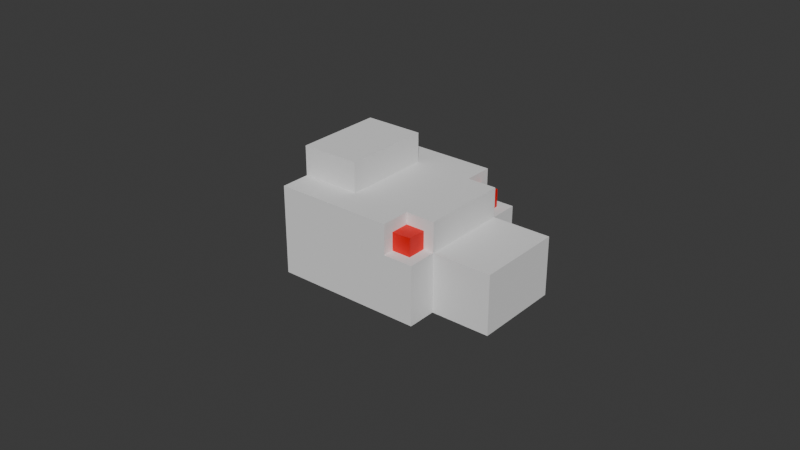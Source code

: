 # Source: snake_pieces.blend  (saved by Blender 4.0.36; exported with 4.5.12 LTS)
import bpy
from mathutils import Matrix  # noqa: F401  (used for matrix-valued properties, if any)

bpy.ops.wm.read_factory_settings(use_empty=True)
scene = bpy.context.scene
scene.name = 'Scene'

# ---- collections
col_head = bpy.data.collections.new('head'); scene.collection.children.link(col_head)
col_tail = bpy.data.collections.new('tail'); scene.collection.children.link(col_tail)
col_body = bpy.data.collections.new('body'); scene.collection.children.link(col_body)

# ---- materials (node trees are filled in below, after node groups)
mat_material_001 = bpy.data.materials.new('Material.001')
mat_material_001.use_transparent_shadow = False

# ---- material node trees
mat_material_001.use_nodes = True; mat_material_001.node_tree.nodes.clear()
_N = mat_material_001.node_tree.nodes; _L = mat_material_001.node_tree.links
n0 = _N.new('ShaderNodeBsdfPrincipled'); n0.name = 'Principled BSDF'; n0.location = (10, 300)
n0.inputs[0].default_value = (0.8002, 0.00111, 0.0, 1.0)
n0.inputs[3].default_value = 1.45
n1 = _N.new('ShaderNodeOutputMaterial'); n1.name = 'Material Output'; n1.location = (300, 300)
_L.new(n0.outputs[0], n1.inputs[0])
n1.is_active_output = True

# ---- world
world_world = bpy.data.worlds.new('World'); scene.world = world_world
world_world.use_nodes = True; world_world.node_tree.nodes.clear()
_N = world_world.node_tree.nodes; _L = world_world.node_tree.links
n0 = _N.new('ShaderNodeOutputWorld'); n0.name = 'World Output'; n0.location = (300, 300)
n1 = _N.new('ShaderNodeBackground'); n1.name = 'Background'; n1.location = (10, 300)
n1.inputs[0].default_value = (0.05088, 0.05088, 0.05088, 1.0)
_L.new(n1.outputs[0], n0.inputs[0])
n0.is_active_output = True
world_world.color = (0.05088, 0.05088, 0.05088)
world_world.use_sun_shadow = False
world_world.sun_shadow_jitter_overblur = 0.0

# ---- meshes
me_cube_005 = bpy.data.meshes.new('Cube.005')
me_cube_005.from_pydata([(-5.0, 3.0, -1.0), (-5.0, 3.0, 1.0), (5.0, 3.0, 3.0), (-5.0, -1.0, -1.0), (-1.0, 3.0, -1.0), (-1.0, 5.0, 1.0), (-1.0, 5.0, -1.0), (1.0, 5.0, -1.0), (1.0, 5.0, 1.0), (-1.0, -3.0, -1.0), (-5.0, 1.0, -1.0), (5.0, 1.0, 3.0), (-1.0, -5.0, -1.0), (-1.0, -5.0, 1.0), (1.0, -5.0, 1.0), (1.0, -5.0, -1.0), (-1.0, 1.0, -3.0), (-1.0, -1.0, -3.0), (1.0, 1.0, -3.0), (1.0, -1.0, -3.0), (1.0, 3.0, -3.0), (-1.0, 3.0, -3.0), (1.0, 5.0, -3.0), (-1.0, 5.0, -3.0), (-1.0, -3.0, -3.0), (1.0, -3.0, -3.0), (-1.0, -5.0, -3.0), (1.0, -5.0, -3.0), (1.0, 1.0, 3.0), (1.0, -1.0, 3.0), (1.0, 3.0, 3.0), (1.0, 5.0, 3.0), (1.0, -3.0, 3.0), (1.0, -5.0, 3.0), (3.0, 1.0, 3.0), (3.0, 3.0, 3.0), (3.0, -1.0, -3.0), (3.0, 5.0, 1.0), (3.0, 5.0, -1.0), (3.0, -3.0, -3.0), (3.0, -5.0, 1.0), (3.0, -5.0, -1.0), (3.0, 1.0, -3.0), (3.0, 3.0, -3.0), (3.0, 5.0, -3.0), (3.0, -5.0, -3.0), (3.0, -1.0, 3.0), (3.0, 5.0, 3.0), (3.0, -3.0, 3.0), (3.0, -5.0, 3.0), (5.0, 5.0, 1.0), (5.0, 5.0, -1.0), (5.0, -3.0, -3.0), (5.0, -5.0, 1.0), (5.0, -5.0, -1.0), (5.0, 3.0, -3.0), (5.0, 5.0, -3.0), (5.0, -5.0, -3.0), (5.0, -1.0, 3.0), (5.0, 5.0, 3.0), (5.0, -3.0, 3.0), (5.0, -5.0, 3.0), (5.0, -3.0, -5.0), (3.0, -3.0, -5.0), (3.0, -1.0, -5.0), (5.0, -1.0, -5.0), (3.0, 1.0, -5.0), (3.0, 3.0, -5.0), (5.0, 1.0, -5.0), (5.0, 3.0, -5.0), (-3.0, 1.0, -1.0), (-3.0, -1.0, -1.0), (-7.0, -1.0, 1.0), (-7.0, -1.0, -1.0), (-3.0, -1.0, -3.0), (-3.0, 1.0, -3.0), (-3.0, 3.0, 1.0), (-3.0, 3.0, -1.0), (-3.0, 5.0, 1.0), (-3.0, 5.0, -1.0), (-3.0, -3.0, -1.0), (-3.0, -3.0, 1.0), (-3.0, -5.0, -1.0), (-3.0, -5.0, 1.0), (-3.0, 3.0, -3.0), (-3.0, -3.0, -3.0), (-5.0, -3.0, -1.0), (-5.0, -3.0, 1.0), (-7.0, 1.0, -1.0), (-7.0, 1.0, 1.0), (-7.0, 3.0, 1.0), (-7.0, 3.0, -1.0), (-7.0, -3.0, -1.0), (-7.0, -3.0, 1.0), (7.0, 3.0, 1.0), (7.0, 3.0, 3.0), (7.0, -1.0, 1.0), (7.0, -1.0, -1.0), (7.0, 1.0, 1.0), (7.0, 1.0, -1.0), (7.0, 1.0, 3.0), (7.0, 3.0, -3.0), (7.0, 3.0, -5.0), (7.0, -1.0, -3.0), (7.0, 3.0, -1.0), (7.0, 5.0, 1.0), (7.0, 5.0, -1.0), (7.0, -3.0, 1.0), (7.0, -3.0, -1.0), (7.0, -3.0, -3.0), (7.0, -5.0, 1.0), (7.0, -5.0, -1.0), (7.0, 1.0, -3.0), (7.0, 5.0, -3.0), (7.0, -5.0, -3.0), (7.0, -1.0, 3.0), (7.0, 5.0, 3.0), (7.0, -3.0, 3.0), (7.0, -5.0, 3.0), (7.0, -1.0, -5.0), (7.0, 1.0, -5.0), (7.0, -3.0, -5.0), (-5.0, 3.0, 1.0), (-1.0, 5.0, 1.0), (1.0, 5.0, 1.0), (-1.0, -5.0, 1.0), (1.0, -5.0, 1.0), (-1.0, -1.0, 3.0), (-1.0, 1.0, 3.0), (1.0, 1.0, 3.0), (1.0, -1.0, 3.0), (-1.0, 3.0, 3.0), (1.0, 3.0, 3.0), (-1.0, 5.0, 3.0), (1.0, 5.0, 3.0), (1.0, -3.0, 3.0), (-1.0, -3.0, 3.0), (1.0, -5.0, 3.0), (-1.0, -5.0, 3.0), (-7.0, -1.0, 1.0), (-3.0, 3.0, 1.0), (-3.0, 5.0, 3.0), (-3.0, 5.0, 1.0), (-3.0, -3.0, 1.0), (-3.0, 3.0, 3.0), (-3.0, -5.0, 1.0), (-3.0, -1.0, 3.0), (-3.0, 1.0, 3.0), (-3.0, -3.0, 3.0), (-3.0, -5.0, 3.0), (-5.0, -3.0, 1.0), (-5.0, 3.0, 3.0), (-5.0, -1.0, 3.0), (-5.0, 1.0, 3.0), (-5.0, -3.0, 3.0), (-7.0, 1.0, 1.0), (-7.0, 3.0, 1.0), (-7.0, -3.0, 1.0), (-7.0, 3.0, 3.0), (-7.0, -1.0, 3.0), (-7.0, 1.0, 3.0), (-7.0, -3.0, 3.0), (-5.0, 1.0, 1.0), (-5.0, -1.0, 1.0), (-3.0, 1.0, 1.0), (-3.0, -1.0, 1.0), (-1.0, 3.0, 1.0), (-1.0, 1.0, 1.0), (-1.0, -1.0, 1.0), (-1.0, -3.0, 1.0), (1.0, 3.0, 1.0), (1.0, 1.0, 1.0), (1.0, -1.0, 1.0), (1.0, -3.0, 1.0), (-5.0, 1.0, 1.0), (-5.0, -1.0, 1.0), (-3.0, 1.0, 1.0), (-3.0, -1.0, 1.0), (-1.0, 3.0, 1.0), (-1.0, 1.0, 1.0), (-1.0, -1.0, 1.0), (-1.0, -3.0, 1.0), (1.0, 3.0, 1.0), (1.0, 1.0, 1.0), (1.0, -1.0, 1.0), (1.0, -3.0, 1.0), (-6.088, -2.681, 1.0), (-6.088, -1.45, 2.84), (-6.088, 2.721, 1.0), (-6.788, -0.8348, 1.0), (-6.788, 0.8751, 1.0), (-5.389, -0.8348, 1.0), (-5.389, 0.8751, 1.0), (-6.088, 1.49, 2.84), (-0.9086, -2.926, -0.835), (-0.9086, -2.926, -2.21), (-0.9086, -4.301, -0.835), (-0.9086, -4.301, -2.21), (-2.284, -2.926, -0.835), (-2.284, -2.926, -2.21), (-2.284, -4.301, -0.835), (-2.284, -4.301, -2.21), (-2.284, 2.903, -2.21), (-2.284, 2.903, -0.835), (-2.284, 4.278, -2.21), (-2.284, 4.278, -0.835), (-0.9086, 2.903, -2.21), (-0.9086, 2.903, -0.835), (-0.9086, 4.278, -2.21), (-0.9086, 4.278, -0.835)], [], [(17, 24, 85, 74), (20, 22, 44, 43), (8, 31, 47, 37), (14, 15, 41, 40), (15, 12, 26, 27), (27, 25, 39, 45), (30, 28, 34, 35), (29, 32, 48, 46), (6, 4, 77, 79), (6, 5, 8, 7), (33, 14, 40, 49), (15, 27, 45, 41), (9, 12, 82, 80), (18, 20, 43, 42), (15, 14, 13, 12), (24, 9, 80, 85), (28, 29, 46, 34), (25, 19, 36, 39), (16, 18, 19, 17), (18, 16, 21, 20), (20, 21, 23, 22), (17, 19, 25, 24), (24, 25, 27, 26), (6, 7, 22, 23), (16, 17, 74, 75), (22, 7, 38, 44), (4, 6, 23, 21), (31, 30, 35, 47), (12, 9, 24, 26), (19, 18, 42, 36), (4, 21, 84, 77), (12, 13, 83, 82), (32, 33, 49, 48), (52, 39, 63, 62), (44, 38, 51, 56), (48, 49, 61, 60), (38, 37, 50, 51), (46, 48, 60, 58), (40, 41, 54, 53), (45, 39, 52, 57), (47, 35, 2, 59), (56, 51, 106, 113), (35, 34, 11, 2), (37, 47, 59, 50), (43, 44, 56, 55), (34, 46, 58, 11), (43, 55, 69, 67), (41, 45, 57, 54), (7, 8, 37, 38), (52, 62, 121, 109), (60, 61, 118, 117), (51, 50, 105, 106), (62, 65, 119, 121), (58, 60, 117, 115), (53, 54, 111, 110), (57, 52, 109, 114), (68, 69, 102, 120), (59, 2, 95, 116), (65, 68, 120, 119), (2, 11, 100, 95), (69, 55, 101, 102), (50, 59, 116, 105), (55, 56, 113, 101), (11, 58, 115, 100), (49, 40, 53, 61), (64, 66, 68, 65), (63, 64, 65, 62), (66, 67, 69, 68), (54, 57, 114, 111), (36, 42, 66, 64), (39, 36, 64, 63), (42, 43, 67, 66), (61, 53, 110, 118), (70, 71, 3, 10), (77, 76, 78, 79), (81, 80, 82, 83), (80, 81, 87, 86), (71, 70, 75, 74), (70, 77, 84, 75), (80, 71, 74, 85), (76, 77, 0, 1), (71, 80, 86, 3), (5, 6, 79, 78), (21, 16, 75, 84), (10, 3, 73, 88), (1, 0, 91, 90), (86, 87, 93, 92), (77, 70, 10, 0), (73, 72, 89, 88), (88, 89, 90, 91), (72, 73, 92, 93), (0, 10, 88, 91), (3, 86, 92, 73), (103, 109, 121, 119), (98, 99, 104, 94), (99, 98, 96, 97), (96, 98, 100, 115), (110, 107, 117, 118), (94, 104, 106, 105), (106, 104, 101, 113), (99, 97, 103, 112), (98, 94, 95, 100), (97, 96, 107, 108), (108, 107, 110, 111), (97, 108, 109, 103), (108, 111, 114, 109), (104, 99, 112, 101), (94, 105, 116, 95), (107, 96, 115, 117), (101, 112, 120, 102), (112, 103, 119, 120), (131, 133, 141, 144), (125, 138, 149, 145), (127, 128, 147, 146), (138, 136, 148, 149), (128, 131, 144, 147), (130, 127, 136, 135), (129, 128, 127, 130), (128, 129, 132, 131), (131, 132, 134, 133), (135, 136, 138, 137), (125, 126, 137, 138), (124, 123, 133, 134), (133, 123, 142, 141), (143, 148, 154, 150), (143, 145, 149, 148), (142, 140, 144, 141), (147, 144, 151, 153), (136, 127, 146, 148), (151, 122, 156, 158), (152, 153, 160, 159), (150, 154, 161, 157), (144, 140, 122, 151), (148, 146, 152, 154), (146, 147, 153, 152), (139, 157, 161, 159), (156, 155, 160, 158), (155, 139, 159, 160), (153, 151, 158, 160), (154, 152, 159, 161), (124, 170, 166, 123), (167, 166, 170, 171), (168, 167, 171, 172), (169, 168, 172, 173), (126, 125, 169, 173), (123, 166, 140, 142), (164, 140, 166, 167), (165, 164, 167, 168), (143, 165, 168, 169), (125, 145, 143, 169), (150, 163, 165, 143), (163, 162, 164, 165), (140, 164, 162, 122), (122, 162, 155, 156), (139, 155, 162, 163), (150, 157, 139, 163), (132, 170, 124, 134), (129, 171, 170, 132), (130, 172, 171, 129), (135, 173, 172, 130), (137, 126, 173, 135), (30, 31, 8, 182), (28, 30, 182, 183), (29, 28, 183, 184), (32, 29, 184, 185), (33, 32, 185, 14), (13, 14, 185, 181), (181, 185, 184, 180), (180, 184, 183, 179), (179, 183, 182, 178), (8, 5, 178, 182), (5, 78, 76, 178), (176, 179, 178, 76), (177, 180, 179, 176), (81, 181, 180, 177), (13, 181, 81, 83), (87, 81, 177, 175), (175, 177, 176, 174), (76, 1, 174, 176), (1, 90, 89, 174), (72, 175, 174, 89), (87, 175, 72, 93), (186, 191, 189), (189, 187, 186), (188, 193, 190), (191, 187, 189), (188, 190, 192), (190, 193, 192), (186, 187, 191), (192, 193, 188), (207, 203, 205, 209), (201, 197, 195, 199), (205, 204, 208, 209), (194, 195, 197, 196), (203, 202, 204, 205), (196, 197, 201, 200), (207, 206, 202, 203), (200, 201, 199, 198), (209, 208, 206, 207), (198, 199, 195, 194), (196, 200, 198, 194), (202, 206, 208, 204)])
me_cube_005.polygons.foreach_set('material_index', [1, 1, 1, 1, 1, 1, 1, 1, 1, 1, 1, 1, 1, 1, 1, 1, 1, 1, 1, 1, 1, 1, 1, 1, 1, 1, 1, 1, 1, 1, 1, 1, 1, 1, 1, 1, 1, 1, 1, 1, 1, 1, 1, 1, 1, 1, 1, 1, 1, 1, 1, 1, 1, 1, 1, 1, 1, 1, 1, 1, 1, 1, 1, 1, 1, 1, 1, 1, 1, 1, 1, 1, 1, 1, 1, 1, 1, 1, 1, 1, 1, 1, 1, 1, 1, 1, 1, 1, 1, 1, 1, 1, 1, 1, 1, 1, 1, 1, 1, 1, 1, 1, 1, 1, 1, 1, 1, 1, 1, 1, 1, 1, 1, 1, 1, 1, 1, 1, 1, 1, 1, 1, 1, 1, 1, 1, 1, 1, 1, 1, 1, 1, 1, 1, 1, 1, 1, 1, 1, 1, 1, 1, 1, 1, 1, 1, 1, 1, 1, 1, 1, 1, 1, 1, 1, 1, 1, 1, 1, 1, 1, 1, 1, 1, 1, 1, 1, 1, 1, 1, 1, 1, 1, 1, 1, 1, 1, 1, 1, 1, 1, 1, 0, 0, 0, 0, 0, 0, 0, 0, 0, 0, 0, 0, 0, 0, 0, 0, 0, 0, 0, 0])
_uv = me_cube_005.uv_layers.new(name='UVMap')
_uv.uv.foreach_set('vector', [0.125, 0.75, 0.125, 0.75, 0.125, 0.75, 0.125, 0.75, 0.375, 0.5, 0.375, 0.5, 0.375, 0.5, 0.375, 0.5, 0.625, 0.5, 0.625, 0.5, 0.625, 0.5, 0.625, 0.5, 0.625, 0.75, 0.375, 0.75, 0.375, 0.75, 0.625, 0.75, 0.375, 0.75, 0.375, 1.0, 0.375, 1.0, 0.375, 0.75, 0.375, 0.75, 0.375, 0.75, 0.375, 0.75, 0.375, 0.75, 0.625, 0.5, 0.625, 0.5, 0.625, 0.5, 0.625, 0.5, 0.625, 0.75, 0.625, 0.75, 0.625, 0.75, 0.625, 0.75, 0.375, 0.25, 0.375, 0.25, 0.375, 0.25, 0.375, 0.25, 0.375, 0.25, 0.625, 0.25, 0.625, 0.5, 0.375, 0.5, 0.625, 0.75, 0.625, 0.75, 0.625, 0.75, 0.625, 0.75, 0.375, 0.75, 0.375, 0.75, 0.375, 0.75, 0.375, 0.75, 0.375, 0.0, 0.375, 0.0, 0.375, 0.0, 0.375, 0.0, 0.375, 0.5, 0.375, 0.5, 0.375, 0.5, 0.375, 0.5, 0.375, 0.75, 0.625, 0.75, 0.625, 1.0, 0.375, 1.0, 0.375, 0.0, 0.375, 0.0, 0.375, 0.0, 0.375, 0.0, 0.625, 0.5, 0.625, 0.75, 0.625, 0.75, 0.625, 0.5, 0.375, 0.75, 0.375, 0.75, 0.375, 0.75, 0.375, 0.75, 0.125, 0.5, 0.375, 0.5, 0.375, 0.75, 0.125, 0.75, 0.375, 0.5, 0.125, 0.5, 0.125, 0.5, 0.375, 0.5, 0.375, 0.5, 0.125, 0.5, 0.125, 0.5, 0.375, 0.5, 0.125, 0.75, 0.375, 0.75, 0.375, 0.75, 0.125, 0.75, 0.125, 0.75, 0.375, 0.75, 0.375, 0.75, 0.125, 0.75, 0.375, 0.25, 0.375, 0.5, 0.375, 0.5, 0.375, 0.25, 0.125, 0.5, 0.125, 0.75, 0.125, 0.75, 0.125, 0.5, 0.375, 0.5, 0.375, 0.5, 0.375, 0.5, 0.375, 0.5, 0.375, 0.25, 0.375, 0.25, 0.375, 0.25, 0.375, 0.25, 0.625, 0.5, 0.625, 0.5, 0.625, 0.5, 0.625, 0.5, 0.375, 0.0, 0.375, 0.0, 0.375, 0.0, 0.375, 0.0, 0.375, 0.75, 0.375, 0.5, 0.375, 0.5, 0.375, 0.75, 0.375, 0.25, 0.375, 0.25, 0.375, 0.25, 0.375, 0.25, 0.375, 1.0, 0.625, 1.0, 0.625, 1.0, 0.375, 1.0, 0.625, 0.75, 0.625, 0.75, 0.625, 0.75, 0.625, 0.75, 0.375, 0.75, 0.375, 0.75, 0.375, 0.75, 0.375, 0.75, 0.375, 0.5, 0.375, 0.5, 0.375, 0.5, 0.375, 0.5, 0.625, 0.75, 0.625, 0.75, 0.625, 0.75, 0.625, 0.75, 0.375, 0.5, 0.625, 0.5, 0.625, 0.5, 0.375, 0.5, 0.625, 0.75, 0.625, 0.75, 0.625, 0.75, 0.625, 0.75, 0.625, 0.75, 0.375, 0.75, 0.375, 0.75, 0.625, 0.75, 0.375, 0.75, 0.375, 0.75, 0.375, 0.75, 0.375, 0.75, 0.625, 0.5, 0.625, 0.5, 0.625, 0.5, 0.625, 0.5, 0.375, 0.5, 0.375, 0.5, 0.375, 0.5, 0.375, 0.5, 0.625, 0.5, 0.625, 0.5, 0.625, 0.5, 0.625, 0.5, 0.625, 0.5, 0.625, 0.5, 0.625, 0.5, 0.625, 0.5, 0.375, 0.5, 0.375, 0.5, 0.375, 0.5, 0.375, 0.5, 0.625, 0.5, 0.625, 0.75, 0.625, 0.75, 0.625, 0.5, 0.375, 0.5, 0.375, 0.5, 0.375, 0.5, 0.375, 0.5, 0.375, 0.75, 0.375, 0.75, 0.375, 0.75, 0.375, 0.75, 0.375, 0.5, 0.625, 0.5, 0.625, 0.5, 0.375, 0.5, 0.375, 0.75, 0.375, 0.75, 0.375, 0.75, 0.375, 0.75, 0.625, 0.75, 0.625, 0.75, 0.625, 0.75, 0.625, 0.75, 0.375, 0.5, 0.625, 0.5, 0.625, 0.5, 0.375, 0.5, 0.375, 0.75, 0.375, 0.75, 0.375, 0.75, 0.375, 0.75, 0.625, 0.75, 0.625, 0.75, 0.625, 0.75, 0.625, 0.75, 0.625, 0.75, 0.375, 0.75, 0.375, 0.75, 0.625, 0.75, 0.375, 0.75, 0.375, 0.75, 0.375, 0.75, 0.375, 0.75, 0.375, 0.5, 0.375, 0.5, 0.375, 0.5, 0.375, 0.5, 0.625, 0.5, 0.625, 0.5, 0.625, 0.5, 0.625, 0.5, 0.375, 0.75, 0.375, 0.5, 0.375, 0.5, 0.375, 0.75, 0.625, 0.5, 0.625, 0.5, 0.625, 0.5, 0.625, 0.5, 0.375, 0.5, 0.375, 0.5, 0.375, 0.5, 0.375, 0.5, 0.625, 0.5, 0.625, 0.5, 0.625, 0.5, 0.625, 0.5, 0.375, 0.5, 0.375, 0.5, 0.375, 0.5, 0.375, 0.5, 0.625, 0.5, 0.625, 0.75, 0.625, 0.75, 0.625, 0.5, 0.625, 0.75, 0.625, 0.75, 0.625, 0.75, 0.625, 0.75, 0.375, 0.75, 0.375, 0.5, 0.375, 0.5, 0.375, 0.75, 0.375, 0.75, 0.375, 0.75, 0.375, 0.75, 0.375, 0.75, 0.375, 0.5, 0.375, 0.5, 0.375, 0.5, 0.375, 0.5, 0.375, 0.75, 0.375, 0.75, 0.375, 0.75, 0.375, 0.75, 0.375, 0.75, 0.375, 0.5, 0.375, 0.5, 0.375, 0.75, 0.375, 0.75, 0.375, 0.75, 0.375, 0.75, 0.375, 0.75, 0.375, 0.5, 0.375, 0.5, 0.375, 0.5, 0.375, 0.5, 0.625, 0.75, 0.625, 0.75, 0.625, 0.75, 0.625, 0.75, 0.375, 0.25, 0.375, 0.0, 0.375, 0.0, 0.375, 0.25, 0.375, 0.25, 0.625, 0.25, 0.625, 0.25, 0.375, 0.25, 0.625, 0.0, 0.375, 0.0, 0.375, 0.0, 0.625, 0.0, 0.375, 0.0, 0.625, 0.0, 0.625, 0.0, 0.375, 0.0, 0.375, 0.0, 0.375, 0.25, 0.375, 0.25, 0.375, 0.0, 0.375, 0.25, 0.375, 0.25, 0.375, 0.25, 0.375, 0.25, 0.375, 0.0, 0.375, 0.0, 0.375, 0.0, 0.375, 0.0, 0.625, 0.25, 0.375, 0.25, 0.375, 0.25, 0.625, 0.25, 0.375, 0.0, 0.375, 0.0, 0.375, 0.0, 0.375, 0.0, 0.625, 0.25, 0.375, 0.25, 0.375, 0.25, 0.625, 0.25, 0.125, 0.5, 0.125, 0.5, 0.125, 0.5, 0.125, 0.5, 0.375, 0.25, 0.375, 0.0, 0.375, 0.0, 0.375, 0.25, 0.625, 0.25, 0.375, 0.25, 0.375, 0.25, 0.625, 0.25, 0.375, 0.0, 0.625, 0.0, 0.625, 0.0, 0.375, 0.0, 0.375, 0.25, 0.375, 0.25, 0.375, 0.25, 0.375, 0.25, 0.375, 0.0, 0.625, 0.0, 0.625, 0.25, 0.375, 0.25, 0.375, 0.25, 0.625, 0.25, 0.625, 0.25, 0.375, 0.25, 0.625, 0.0, 0.375, 0.0, 0.375, 0.0, 0.625, 0.0, 0.375, 0.25, 0.375, 0.25, 0.375, 0.25, 0.375, 0.25, 0.375, 0.0, 0.375, 0.0, 0.375, 0.0, 0.375, 0.0, 0.375, 0.75, 0.375, 0.75, 0.375, 0.75, 0.375, 0.75, 0.625, 0.5, 0.375, 0.5, 0.375, 0.5, 0.625, 0.5, 0.375, 0.5, 0.625, 0.5, 0.625, 0.75, 0.375, 0.75, 0.625, 0.75, 0.625, 0.5, 0.625, 0.5, 0.625, 0.75, 0.625, 0.75, 0.625, 0.75, 0.625, 0.75, 0.625, 0.75, 0.625, 0.5, 0.375, 0.5, 0.375, 0.5, 0.625, 0.5, 0.375, 0.5, 0.375, 0.5, 0.375, 0.5, 0.375, 0.5, 0.375, 0.5, 0.375, 0.75, 0.375, 0.75, 0.375, 0.5, 0.625, 0.5, 0.625, 0.5, 0.625, 0.5, 0.625, 0.5, 0.375, 0.75, 0.625, 0.75, 0.625, 0.75, 0.375, 0.75, 0.375, 0.75, 0.625, 0.75, 0.625, 0.75, 0.375, 0.75, 0.375, 0.75, 0.375, 0.75, 0.375, 0.75, 0.375, 0.75, 0.375, 0.75, 0.375, 0.75, 0.375, 0.75, 0.375, 0.75, 0.375, 0.5, 0.375, 0.5, 0.375, 0.5, 0.375, 0.5, 0.625, 0.5, 0.625, 0.5, 0.625, 0.5, 0.625, 0.5, 0.625, 0.75, 0.625, 0.75, 0.625, 0.75, 0.625, 0.75, 0.375, 0.5, 0.375, 0.5, 0.375, 0.5, 0.375, 0.5, 0.375, 0.5, 0.375, 0.75, 0.375, 0.75, 0.375, 0.5, 0.875, 0.5, 0.875, 0.5, 0.875, 0.5, 0.875, 0.5, 0.625, 1.0, 0.625, 1.0, 0.625, 1.0, 0.625, 1.0, 0.875, 0.75, 0.875, 0.5, 0.875, 0.5, 0.875, 0.75, 0.875, 0.75, 0.875, 0.75, 0.875, 0.75, 0.875, 0.75, 0.875, 0.5, 0.875, 0.5, 0.875, 0.5, 0.875, 0.5, 0.625, 0.75, 0.875, 0.75, 0.875, 0.75, 0.625, 0.75, 0.625, 0.5, 0.875, 0.5, 0.875, 0.75, 0.625, 0.75, 0.875, 0.5, 0.625, 0.5, 0.625, 0.5, 0.875, 0.5, 0.875, 0.5, 0.625, 0.5, 0.625, 0.5, 0.875, 0.5, 0.625, 0.75, 0.875, 0.75, 0.875, 0.75, 0.625, 0.75, 0.625, 1.0, 0.625, 0.75, 0.625, 0.75, 0.625, 1.0, 0.625, 0.5, 0.625, 0.25, 0.625, 0.25, 0.625, 0.5, 0.625, 0.25, 0.625, 0.25, 0.625, 0.25, 0.625, 0.25, 0.625, 0.0, 0.625, 0.0, 0.625, 0.0, 0.625, 0.0, 0.625, 0.0, 0.625, 0.0, 0.625, 0.0, 0.625, 0.0, 0.625, 0.25, 0.625, 0.25, 0.625, 0.25, 0.625, 0.25, 0.875, 0.5, 0.875, 0.5, 0.875, 0.5, 0.875, 0.5, 0.875, 0.75, 0.875, 0.75, 0.875, 0.75, 0.875, 0.75, 0.625, 0.25, 0.625, 0.25, 0.625, 0.25, 0.625, 0.25, 0.875, 0.75, 0.875, 0.5, 0.875, 0.5, 0.875, 0.75, 0.625, 0.0, 0.625, 0.0, 0.625, 0.0, 0.625, 0.0, 0.625, 0.25, 0.625, 0.25, 0.625, 0.25, 0.625, 0.25, 0.875, 0.75, 0.875, 0.75, 0.875, 0.75, 0.875, 0.75, 0.875, 0.75, 0.875, 0.5, 0.875, 0.5, 0.875, 0.75, 0.625, 0.0, 0.625, 0.0, 0.625, 0.0, 0.625, 0.0, 0.625, 0.25, 0.625, 0.25, 0.625, 0.25, 0.625, 0.25, 0.625, 0.25, 0.625, 0.0, 0.625, 0.0, 0.625, 0.25, 0.875, 0.5, 0.875, 0.5, 0.875, 0.5, 0.875, 0.5, 0.875, 0.75, 0.875, 0.75, 0.875, 0.75, 0.875, 0.75, 0.625, 0.5, 0.0, 0.0, 0.0, 0.0, 0.625, 0.25, 0.0, 0.0, 0.0, 0.0, 0.0, 0.0, 0.0, 0.0, 0.0, 0.0, 0.0, 0.0, 0.0, 0.0, 0.0, 0.0, 0.0, 0.0, 0.0, 0.0, 0.0, 0.0, 0.0, 0.0, 0.625, 0.75, 0.625, 1.0, 0.0, 0.0, 0.0, 0.0, 0.625, 0.25, 0.0, 0.0, 0.625, 0.25, 0.625, 0.25, 0.0, 0.0, 0.625, 0.25, 0.0, 0.0, 0.0, 0.0, 0.0, 0.0, 0.0, 0.0, 0.0, 0.0, 0.0, 0.0, 0.0, 0.0, 0.0, 0.0, 0.0, 0.0, 0.0, 0.0, 0.625, 1.0, 0.625, 0.0, 0.0, 0.0, 0.0, 0.0, 0.625, 0.0, 0.0, 0.0, 0.0, 0.0, 0.0, 0.0, 0.0, 0.0, 0.0, 0.0, 0.0, 0.0, 0.0, 0.0, 0.625, 0.25, 0.0, 0.0, 0.0, 0.0, 0.625, 0.25, 0.625, 0.25, 0.0, 0.0, 0.625, 0.25, 0.625, 0.25, 0.625, 0.0, 0.625, 0.25, 0.0, 0.0, 0.0, 0.0, 0.625, 0.0, 0.625, 0.0, 0.625, 0.0, 0.0, 0.0, 0.625, 0.5, 0.0, 0.0, 0.625, 0.5, 0.625, 0.5, 0.625, 0.5, 0.0, 0.0, 0.0, 0.0, 0.625, 0.5, 0.625, 0.75, 0.0, 0.0, 0.0, 0.0, 0.625, 0.5, 0.625, 0.75, 0.0, 0.0, 0.0, 0.0, 0.625, 0.75, 0.625, 0.75, 0.625, 0.75, 0.0, 0.0, 0.625, 0.75, 0.625, 0.5, 0.625, 0.5, 0.625, 0.5, 0.0, 0.0, 0.625, 0.5, 0.625, 0.5, 0.0, 0.0, 0.0, 0.0, 0.625, 0.75, 0.625, 0.5, 0.0, 0.0, 0.0, 0.0, 0.625, 0.75, 0.625, 0.75, 0.0, 0.0, 0.0, 0.0, 0.625, 0.75, 0.625, 0.75, 0.0, 0.0, 0.625, 0.75, 0.625, 1.0, 0.625, 0.75, 0.0, 0.0, 0.0, 0.0, 0.0, 0.0, 0.0, 0.0, 0.0, 0.0, 0.0, 0.0, 0.0, 0.0, 0.0, 0.0, 0.0, 0.0, 0.0, 0.0, 0.0, 0.0, 0.0, 0.0, 0.0, 0.0, 0.0, 0.0, 0.625, 0.5, 0.625, 0.25, 0.0, 0.0, 0.0, 0.0, 0.625, 0.25, 0.625, 0.25, 0.625, 0.25, 0.0, 0.0, 0.0, 0.0, 0.0, 0.0, 0.0, 0.0, 0.625, 0.25, 0.0, 0.0, 0.0, 0.0, 0.0, 0.0, 0.0, 0.0, 0.0, 0.0, 0.0, 0.0, 0.0, 0.0, 0.0, 0.0, 0.625, 1.0, 0.0, 0.0, 0.0, 0.0, 0.625, 0.0, 0.625, 0.0, 0.0, 0.0, 0.0, 0.0, 0.0, 0.0, 0.0, 0.0, 0.0, 0.0, 0.0, 0.0, 0.0, 0.0, 0.625, 0.25, 0.625, 0.25, 0.0, 0.0, 0.0, 0.0, 0.625, 0.25, 0.625, 0.25, 0.625, 0.25, 0.0, 0.0, 0.625, 0.0, 0.0, 0.0, 0.0, 0.0, 0.625, 0.25, 0.625, 0.0, 0.0, 0.0, 0.625, 0.0, 0.625, 0.0, 0.25, 0.49, 0.4578, 0.13, 0.04215, 0.13, 0.5422, 0.13, 0.75, 0.25, 0.75, 0.49, 0.75, 0.49, 0.75, 0.25, 0.9578, 0.13, 0.9578, 0.13, 0.75, 0.25, 0.5422, 0.13, 0.25, 0.49, 0.4578, 0.13, 0.04215, 0.13, 0.9578, 0.13, 0.75, 0.25, 0.5422, 0.13, 0.75, 0.49, 0.75, 0.25, 0.9578, 0.13, 0.5422, 0.13, 0.75, 0.25, 0.75, 0.49, 0.375, 0.0, 0.625, 0.0, 0.625, 0.25, 0.375, 0.25, 0.625, 0.5, 0.875, 0.5, 0.875, 0.75, 0.625, 0.75, 0.375, 0.25, 0.625, 0.25, 0.625, 0.5, 0.375, 0.5, 0.125, 0.5, 0.375, 0.5, 0.375, 0.75, 0.125, 0.75, 0.375, 0.5, 0.625, 0.5, 0.625, 0.75, 0.375, 0.75, 0.375, 0.75, 0.625, 0.75, 0.625, 1.0, 0.375, 1.0, 0.375, 0.75, 0.625, 0.75, 0.625, 1.0, 0.375, 1.0, 0.375, 0.5, 0.625, 0.5, 0.625, 0.75, 0.375, 0.75, 0.125, 0.5, 0.375, 0.5, 0.375, 0.75, 0.125, 0.75, 0.375, 0.25, 0.625, 0.25, 0.625, 0.5, 0.375, 0.5, 0.375, 0.0, 0.625, 0.0, 0.625, 0.25, 0.375, 0.25, 0.625, 0.5, 0.875, 0.5, 0.875, 0.75, 0.625, 0.75])
me_cube_005.materials.append(mat_material_001)
me_cube_005.materials.append(None)
me_cube_005.update()
me_cube_003 = bpy.data.meshes.new('Cube.003')
me_cube_003.from_pydata([(-5.0, 1.0, 1.0), (-5.0, -1.0, 1.0), (-5.0, -1.0, -1.0), (-5.0, 1.0, -1.0), (1.0, -1.0, -1.0), (1.0, -1.0, 1.0), (1.0, 1.0, -1.0), (1.0, 1.0, 1.0), (-1.0, 3.0, 1.0), (-1.0, 3.0, -1.0), (1.0, 3.0, -1.0), (1.0, 3.0, 1.0), (-1.0, -3.0, -1.0), (-1.0, -3.0, 1.0), (1.0, -3.0, 1.0), (1.0, -3.0, -1.0), (-1.0, 1.0, -3.0), (-1.0, -1.0, -3.0), (1.0, 1.0, -3.0), (1.0, -1.0, -3.0), (1.0, 3.0, -3.0), (-1.0, 3.0, -3.0), (-1.0, -3.0, -3.0), (1.0, -3.0, -3.0), (-1.0, -1.0, 3.0), (-1.0, 1.0, 3.0), (1.0, 1.0, 3.0), (1.0, -1.0, 3.0), (-1.0, 3.0, 3.0), (1.0, 3.0, 3.0), (1.0, -3.0, 3.0), (-1.0, -3.0, 3.0), (-3.0, 1.0, -1.0), (-3.0, -1.0, -1.0), (-3.0, -1.0, 1.0), (-3.0, 1.0, 1.0), (-3.0, 3.0, 1.0), (-3.0, 3.0, -1.0), (-3.0, -3.0, -1.0), (-3.0, -3.0, 1.0), (-3.0, 1.0, -3.0), (-3.0, -1.0, -3.0), (-3.0, 3.0, -3.0), (-3.0, -3.0, -3.0), (-3.0, -1.0, 3.0), (-3.0, 1.0, 3.0), (-3.0, 3.0, 3.0), (-3.0, -3.0, 3.0), (-7.0, 1.0, -1.0), (-7.0, -1.0, -1.0), (-7.0, -1.0, 1.0), (-7.0, 1.0, 1.0), (-3.0, 3.0, 1.0), (-3.0, 3.0, -1.0), (-5.0, 3.0, 1.0), (-5.0, 3.0, -1.0), (-3.0, 1.0, -3.0), (-3.0, -1.0, -3.0), (-5.0, 1.0, -3.0), (-5.0, -1.0, -3.0), (-3.0, -3.0, -1.0), (-3.0, -3.0, 1.0), (-5.0, -3.0, -1.0), (-5.0, -3.0, 1.0), (-3.0, -1.0, 3.0), (-3.0, 1.0, 3.0), (-5.0, -1.0, 3.0), (-5.0, 1.0, 3.0), (-1.0, 1.0, -5.0), (-1.0, -1.0, -5.0), (1.0, 1.0, -5.0), (1.0, -1.0, -5.0), (-1.0, 5.0, 1.0), (-1.0, 5.0, -1.0), (1.0, 5.0, -1.0), (1.0, 5.0, 1.0), (-1.0, -1.0, 5.0), (-1.0, 1.0, 5.0), (1.0, 1.0, 5.0), (1.0, -1.0, 5.0), (-1.0, -5.0, -1.0), (-1.0, -5.0, 1.0), (1.0, -5.0, 1.0), (1.0, -5.0, -1.0), (7.0, -5.0, -1.0), (7.0, -5.0, 1.0), (7.0, 5.0, -1.0), (7.0, 5.0, 1.0), (7.0, -3.0, -1.0), (7.0, -3.0, 1.0), (7.0, 3.0, -1.0), (7.0, 3.0, 1.0), (3.0, 5.0, 1.0), (3.0, 5.0, -1.0), (3.0, -5.0, 1.0), (3.0, -5.0, -1.0), (7.0, -1.0, 1.0), (1.0, 1.0, -3.0), (1.0, -1.0, -3.0), (1.0, 3.0, -3.0), (3.0, 3.0, -3.0), (1.0, -5.0, -3.0), (3.0, -5.0, -3.0), (1.0, -3.0, -3.0), (1.0, 5.0, -3.0), (7.0, -1.0, -1.0), (3.0, -3.0, -3.0), (3.0, 5.0, -3.0), (1.0, 1.0, 3.0), (1.0, -1.0, 3.0), (3.0, -5.0, 3.0), (1.0, -5.0, 3.0), (1.0, 3.0, 3.0), (1.0, -3.0, 3.0), (1.0, 5.0, 3.0), (7.0, 1.0, -1.0), (7.0, 1.0, 1.0), (3.0, 3.0, 3.0), (3.0, -3.0, 3.0), (3.0, 5.0, 3.0), (1.0, 1.0, 5.0), (1.0, -1.0, 5.0), (1.0, 3.0, 5.0), (1.0, -3.0, 5.0), (3.0, 1.0, 5.0), (3.0, -1.0, 5.0), (3.0, 3.0, 5.0), (3.0, -3.0, 5.0), (3.0, 1.0, -5.0), (1.0, 1.0, -5.0), (1.0, -1.0, -5.0), (1.0, 3.0, -5.0), (3.0, 3.0, -5.0), (1.0, -3.0, -5.0), (3.0, -1.0, -5.0), (3.0, -3.0, -5.0), (5.0, 5.0, 1.0), (5.0, 5.0, -1.0), (5.0, -5.0, 1.0), (5.0, -5.0, -1.0), (5.0, -5.0, 3.0), (5.0, -5.0, -3.0), (5.0, -3.0, -5.0), (5.0, -3.0, -3.0), (5.0, 3.0, -3.0), (5.0, 5.0, -3.0), (5.0, 3.0, 3.0), (5.0, -3.0, 3.0), (5.0, 5.0, 3.0), (5.0, 3.0, 5.0), (5.0, 1.0, 5.0), (5.0, -1.0, 5.0), (5.0, -3.0, 5.0), (5.0, -1.0, -5.0), (5.0, 1.0, -5.0), (5.0, 3.0, -5.0), (7.0, -5.0, 3.0), (7.0, -5.0, -3.0), (7.0, -3.0, -5.0), (7.0, -3.0, -3.0), (7.0, -1.0, -3.0), (7.0, 1.0, -3.0), (7.0, 3.0, -3.0), (7.0, 5.0, -3.0), (7.0, 1.0, 3.0), (7.0, -1.0, 3.0), (7.0, 3.0, 3.0), (7.0, -3.0, 3.0), (7.0, 5.0, 3.0), (7.0, 3.0, 5.0), (7.0, 1.0, 5.0), (7.0, -1.0, 5.0), (7.0, -3.0, 5.0), (7.0, -1.0, -5.0), (7.0, 1.0, -5.0), (7.0, 3.0, -5.0), (-7.0, 1.0, -1.0), (-7.0, -1.0, -1.0), (-7.0, 1.0, -3.0), (-7.0, -1.0, -3.0), (-7.0, 1.0, 1.0), (-7.0, 1.0, -1.0), (-7.0, 3.0, 1.0), (-7.0, 3.0, -1.0), (-5.0, -1.0, 3.0), (-5.0, 1.0, 3.0), (-7.0, -1.0, 3.0), (-7.0, 1.0, 3.0), (-5.0, -3.0, -1.0), (-5.0, -3.0, 1.0), (-7.0, -3.0, -1.0), (-7.0, -3.0, 1.0), (-9.0, 1.0, -1.0), (-9.0, -1.0, -1.0), (-9.0, -1.0, 1.0), (-9.0, 1.0, 1.0)], [], [(21, 16, 40, 42), (22, 12, 38, 43), (75, 11, 112, 114), (17, 22, 43, 41), (8, 9, 37, 36), (9, 21, 42, 37), (86, 90, 162, 163), (102, 106, 143, 141), (6, 4, 19, 18), (13, 31, 47, 39), (12, 15, 83, 80), (10, 6, 18, 20), (14, 5, 27, 30), (10, 74, 104, 99), (17, 16, 68, 69), (18, 16, 21, 20), (17, 19, 23, 22), (4, 15, 23, 19), (25, 28, 46, 45), (9, 10, 20, 21), (15, 12, 22, 23), (31, 24, 44, 47), (27, 26, 78, 79), (25, 26, 29, 28), (27, 24, 31, 30), (11, 8, 28, 29), (13, 14, 30, 31), (7, 11, 29, 26), (5, 7, 26, 27), (16, 17, 41, 40), (33, 34, 61, 60), (32, 35, 36, 37), (34, 33, 38, 39), (32, 37, 42, 40), (34, 39, 47, 44), (36, 35, 45, 46), (38, 33, 41, 43), (33, 32, 40, 41), (35, 34, 44, 45), (12, 13, 39, 38), (24, 25, 45, 44), (28, 8, 36, 46), (0, 51, 187, 185), (35, 0, 67, 65), (59, 2, 177, 179), (0, 35, 52, 54), (50, 51, 195, 194), (3, 2, 49, 48), (0, 3, 48, 51), (49, 2, 188, 190), (52, 53, 55, 54), (32, 3, 55, 53), (3, 0, 180, 181), (35, 32, 53, 52), (56, 57, 59, 58), (32, 33, 57, 56), (3, 32, 56, 58), (33, 2, 59, 57), (60, 61, 63, 62), (34, 1, 63, 61), (2, 33, 60, 62), (1, 2, 62, 63), (64, 65, 67, 66), (1, 34, 64, 66), (0, 1, 66, 67), (34, 35, 65, 64), (68, 70, 71, 69), (19, 17, 69, 71), (16, 18, 70, 68), (18, 19, 71, 70), (73, 72, 75, 74), (10, 9, 73, 74), (8, 11, 75, 72), (9, 8, 72, 73), (78, 77, 76, 79), (25, 24, 76, 77), (24, 27, 79, 76), (26, 25, 77, 78), (83, 82, 81, 80), (13, 12, 80, 81), (14, 13, 81, 82), (82, 83, 95, 94), (95, 102, 141, 139), (118, 110, 140, 147), (135, 134, 153, 142), (107, 93, 137, 145), (94, 95, 139, 138), (11, 7, 108, 112), (127, 118, 147, 152), (82, 94, 110, 111), (7, 5, 109, 108), (6, 10, 99, 97), (95, 83, 101, 102), (74, 75, 92, 93), (99, 104, 107, 100), (100, 107, 145, 144), (99, 100, 132, 131), (101, 103, 106, 102), (106, 103, 133, 135), (74, 93, 107, 104), (119, 117, 146, 148), (128, 132, 155, 154), (15, 4, 98, 103), (134, 128, 154, 153), (4, 6, 97, 98), (83, 15, 103, 101), (108, 109, 121, 120), (112, 108, 120, 122), (114, 112, 117, 119), (113, 111, 110, 118), (117, 112, 122, 126), (125, 127, 152, 151), (93, 92, 136, 137), (110, 94, 138, 140), (14, 82, 111, 113), (5, 14, 113, 109), (126, 124, 150, 149), (92, 75, 114, 119), (122, 120, 124, 126), (120, 121, 125, 124), (121, 123, 127, 125), (106, 135, 142, 143), (109, 113, 123, 121), (132, 100, 144, 155), (124, 125, 151, 150), (113, 118, 127, 123), (129, 131, 132, 128), (133, 130, 134, 135), (130, 129, 128, 134), (103, 98, 130, 133), (97, 99, 131, 129), (98, 97, 129, 130), (92, 119, 148, 136), (117, 126, 149, 146), (138, 139, 84, 85), (151, 152, 172, 171), (155, 144, 162, 175), (146, 149, 169, 166), (149, 150, 170, 169), (145, 137, 86, 163), (142, 153, 173, 158), (147, 140, 156, 167), (143, 142, 158, 159), (150, 151, 171, 170), (137, 136, 87, 86), (154, 155, 175, 174), (148, 146, 166, 168), (139, 141, 157, 84), (153, 154, 174, 173), (140, 138, 85, 156), (141, 143, 159, 157), (152, 147, 167, 172), (144, 145, 163, 162), (136, 148, 168, 87), (85, 89, 167, 156), (115, 116, 96, 105), (91, 90, 86, 87), (116, 115, 90, 91), (105, 96, 89, 88), (88, 89, 85, 84), (88, 84, 157, 159), (162, 161, 174, 175), (115, 105, 160, 161), (105, 88, 159, 160), (90, 115, 161, 162), (91, 87, 168, 166), (96, 116, 164, 165), (89, 96, 165, 167), (116, 91, 166, 164), (164, 166, 169, 170), (167, 165, 171, 172), (165, 164, 170, 171), (160, 159, 158, 173), (161, 160, 173, 174), (177, 176, 178, 179), (58, 59, 179, 178), (3, 58, 178, 176), (2, 3, 176, 177), (181, 180, 182, 183), (0, 54, 182, 180), (54, 55, 183, 182), (55, 3, 181, 183), (184, 185, 187, 186), (51, 50, 186, 187), (1, 0, 185, 184), (50, 1, 184, 186), (188, 189, 191, 190), (2, 1, 189, 188), (1, 50, 191, 189), (50, 49, 190, 191), (193, 194, 195, 192), (48, 49, 193, 192), (51, 48, 192, 195), (49, 50, 194, 193)])
_uv = me_cube_003.uv_layers.new(name='UVMap')
_uv.uv.foreach_set('vector', [0.125, 0.5, 0.125, 0.5, 0.125, 0.5, 0.125, 0.5, 0.375, 1.0, 0.375, 1.0, 0.375, 1.0, 0.375, 1.0, 0.625, 0.5, 0.625, 0.5, 0.625, 0.5, 0.625, 0.5, 0.125, 0.75, 0.125, 0.75, 0.125, 0.75, 0.125, 0.75, 0.625, 0.25, 0.375, 0.25, 0.375, 0.25, 0.625, 0.25, 0.375, 0.25, 0.375, 0.25, 0.375, 0.25, 0.375, 0.25, 0.375, 0.5, 0.375, 0.5, 0.375, 0.5, 0.375, 0.5, 0.375, 0.75, 0.375, 0.75, 0.375, 0.75, 0.375, 0.75, 0.375, 0.5, 0.375, 0.75, 0.375, 0.75, 0.375, 0.5, 0.625, 1.0, 0.625, 1.0, 0.625, 1.0, 0.625, 1.0, 0.375, 1.0, 0.375, 0.75, 0.375, 0.75, 0.375, 1.0, 0.375, 0.5, 0.375, 0.5, 0.375, 0.5, 0.375, 0.5, 0.625, 0.75, 0.625, 0.75, 0.625, 0.75, 0.625, 0.75, 0.375, 0.5, 0.375, 0.5, 0.375, 0.5, 0.375, 0.5, 0.125, 0.75, 0.125, 0.5, 0.125, 0.5, 0.125, 0.75, 0.375, 0.5, 0.125, 0.5, 0.125, 0.5, 0.375, 0.5, 0.125, 0.75, 0.375, 0.75, 0.375, 0.75, 0.125, 0.75, 0.375, 0.75, 0.375, 0.75, 0.375, 0.75, 0.375, 0.75, 0.875, 0.5, 0.875, 0.5, 0.875, 0.5, 0.875, 0.5, 0.375, 0.25, 0.375, 0.5, 0.375, 0.5, 0.375, 0.25, 0.375, 0.75, 0.375, 1.0, 0.375, 1.0, 0.375, 0.75, 0.875, 0.75, 0.875, 0.75, 0.875, 0.75, 0.875, 0.75, 0.625, 0.75, 0.625, 0.5, 0.625, 0.5, 0.625, 0.75, 0.875, 0.5, 0.625, 0.5, 0.625, 0.5, 0.875, 0.5, 0.625, 0.75, 0.875, 0.75, 0.875, 0.75, 0.625, 0.75, 0.625, 0.5, 0.625, 0.25, 0.625, 0.25, 0.625, 0.5, 0.625, 1.0, 0.625, 0.75, 0.625, 0.75, 0.625, 1.0, 0.625, 0.5, 0.625, 0.5, 0.625, 0.5, 0.625, 0.5, 0.625, 0.75, 0.625, 0.5, 0.625, 0.5, 0.625, 0.75, 0.125, 0.5, 0.125, 0.75, 0.125, 0.75, 0.125, 0.5, 0.375, 0.0, 0.625, 0.0, 0.625, 0.0, 0.375, 0.0, 0.375, 0.25, 0.625, 0.25, 0.625, 0.25, 0.375, 0.25, 0.625, 0.0, 0.375, 0.0, 0.375, 0.0, 0.625, 0.0, 0.375, 0.25, 0.375, 0.25, 0.375, 0.25, 0.375, 0.25, 0.625, 0.0, 0.625, 0.0, 0.625, 0.0, 0.625, 0.0, 0.625, 0.25, 0.625, 0.25, 0.625, 0.25, 0.625, 0.25, 0.375, 0.0, 0.375, 0.0, 0.375, 0.0, 0.375, 0.0, 0.375, 0.0, 0.375, 0.25, 0.375, 0.25, 0.375, 0.0, 0.625, 0.25, 0.625, 0.0, 0.625, 0.0, 0.625, 0.25, 0.375, 1.0, 0.625, 1.0, 0.625, 1.0, 0.375, 1.0, 0.875, 0.75, 0.875, 0.5, 0.875, 0.5, 0.875, 0.75, 0.625, 0.25, 0.625, 0.25, 0.625, 0.25, 0.625, 0.25, 0.625, 0.25, 0.625, 0.25, 0.625, 0.25, 0.625, 0.25, 0.625, 0.25, 0.625, 0.25, 0.625, 0.25, 0.625, 0.25, 0.375, 0.0, 0.375, 0.0, 0.375, 0.0, 0.375, 0.0, 0.625, 0.25, 0.625, 0.25, 0.625, 0.25, 0.625, 0.25, 0.625, 0.0, 0.625, 0.25, 0.625, 0.25, 0.625, 0.0, 0.375, 0.25, 0.375, 0.0, 0.375, 0.0, 0.375, 0.25, 0.625, 0.25, 0.375, 0.25, 0.375, 0.25, 0.625, 0.25, 0.375, 0.0, 0.375, 0.0, 0.375, 0.0, 0.375, 0.0, 0.625, 0.25, 0.375, 0.25, 0.375, 0.25, 0.625, 0.25, 0.375, 0.25, 0.375, 0.25, 0.375, 0.25, 0.375, 0.25, 0.375, 0.25, 0.625, 0.25, 0.625, 0.25, 0.375, 0.25, 0.625, 0.25, 0.375, 0.25, 0.375, 0.25, 0.625, 0.25, 0.375, 0.25, 0.375, 0.0, 0.375, 0.0, 0.375, 0.25, 0.375, 0.25, 0.375, 0.0, 0.375, 0.0, 0.375, 0.25, 0.375, 0.25, 0.375, 0.25, 0.375, 0.25, 0.375, 0.25, 0.375, 0.0, 0.375, 0.0, 0.375, 0.0, 0.375, 0.0, 0.375, 0.0, 0.625, 0.0, 0.625, 0.0, 0.375, 0.0, 0.625, 0.0, 0.625, 0.0, 0.625, 0.0, 0.625, 0.0, 0.375, 0.0, 0.375, 0.0, 0.375, 0.0, 0.375, 0.0, 0.625, 0.0, 0.375, 0.0, 0.375, 0.0, 0.625, 0.0, 0.625, 0.0, 0.625, 0.25, 0.625, 0.25, 0.625, 0.0, 0.625, 0.0, 0.625, 0.0, 0.625, 0.0, 0.625, 0.0, 0.625, 0.25, 0.625, 0.0, 0.625, 0.0, 0.625, 0.25, 0.625, 0.0, 0.625, 0.25, 0.625, 0.25, 0.625, 0.0, 0.125, 0.5, 0.375, 0.5, 0.375, 0.75, 0.125, 0.75, 0.375, 0.75, 0.125, 0.75, 0.125, 0.75, 0.375, 0.75, 0.125, 0.5, 0.375, 0.5, 0.375, 0.5, 0.125, 0.5, 0.375, 0.5, 0.375, 0.75, 0.375, 0.75, 0.375, 0.5, 0.375, 0.25, 0.625, 0.25, 0.625, 0.5, 0.375, 0.5, 0.375, 0.5, 0.375, 0.25, 0.375, 0.25, 0.375, 0.5, 0.625, 0.25, 0.625, 0.5, 0.625, 0.5, 0.625, 0.25, 0.375, 0.25, 0.625, 0.25, 0.625, 0.25, 0.375, 0.25, 0.625, 0.5, 0.875, 0.5, 0.875, 0.75, 0.625, 0.75, 0.875, 0.5, 0.875, 0.75, 0.875, 0.75, 0.875, 0.5, 0.875, 0.75, 0.625, 0.75, 0.625, 0.75, 0.875, 0.75, 0.625, 0.5, 0.875, 0.5, 0.875, 0.5, 0.625, 0.5, 0.375, 0.75, 0.625, 0.75, 0.625, 1.0, 0.375, 1.0, 0.625, 1.0, 0.375, 1.0, 0.375, 1.0, 0.625, 1.0, 0.625, 0.75, 0.625, 1.0, 0.625, 1.0, 0.625, 0.75, 0.625, 0.75, 0.375, 0.75, 0.375, 0.75, 0.625, 0.75, 0.375, 0.75, 0.375, 0.75, 0.375, 0.75, 0.375, 0.75, 0.625, 0.75, 0.625, 0.75, 0.625, 0.75, 0.625, 0.75, 0.375, 0.75, 0.375, 0.75, 0.375, 0.75, 0.375, 0.75, 0.375, 0.5, 0.375, 0.5, 0.375, 0.5, 0.375, 0.5, 0.625, 0.75, 0.375, 0.75, 0.375, 0.75, 0.625, 0.75, 0.625, 0.5, 0.625, 0.5, 0.625, 0.5, 0.625, 0.5, 0.625, 0.75, 0.625, 0.75, 0.625, 0.75, 0.625, 0.75, 0.625, 0.75, 0.625, 0.75, 0.625, 0.75, 0.625, 0.75, 0.625, 0.5, 0.625, 0.75, 0.625, 0.75, 0.625, 0.5, 0.375, 0.5, 0.375, 0.5, 0.375, 0.5, 0.375, 0.5, 0.375, 0.75, 0.375, 0.75, 0.375, 0.75, 0.375, 0.75, 0.375, 0.5, 0.625, 0.5, 0.625, 0.5, 0.375, 0.5, 0.375, 0.5, 0.375, 0.5, 0.375, 0.5, 0.375, 0.5, 0.375, 0.5, 0.375, 0.5, 0.375, 0.5, 0.375, 0.5, 0.375, 0.5, 0.375, 0.5, 0.375, 0.5, 0.375, 0.5, 0.375, 0.75, 0.375, 0.75, 0.375, 0.75, 0.375, 0.75, 0.375, 0.75, 0.375, 0.75, 0.375, 0.75, 0.375, 0.75, 0.375, 0.5, 0.375, 0.5, 0.375, 0.5, 0.375, 0.5, 0.625, 0.5, 0.625, 0.5, 0.625, 0.5, 0.625, 0.5, 0.375, 0.5, 0.375, 0.5, 0.375, 0.5, 0.375, 0.5, 0.375, 0.75, 0.375, 0.75, 0.375, 0.75, 0.375, 0.75, 0.375, 0.75, 0.375, 0.5, 0.375, 0.5, 0.375, 0.75, 0.375, 0.75, 0.375, 0.5, 0.375, 0.5, 0.375, 0.75, 0.375, 0.75, 0.375, 0.75, 0.375, 0.75, 0.375, 0.75, 0.625, 0.5, 0.625, 0.75, 0.625, 0.75, 0.625, 0.5, 0.625, 0.5, 0.625, 0.5, 0.625, 0.5, 0.625, 0.5, 0.625, 0.5, 0.625, 0.5, 0.625, 0.5, 0.625, 0.5, 0.625, 0.75, 0.625, 0.75, 0.625, 0.75, 0.625, 0.75, 0.625, 0.5, 0.625, 0.5, 0.625, 0.5, 0.625, 0.5, 0.625, 0.75, 0.625, 0.75, 0.625, 0.75, 0.625, 0.75, 0.375, 0.5, 0.625, 0.5, 0.625, 0.5, 0.375, 0.5, 0.625, 0.75, 0.625, 0.75, 0.625, 0.75, 0.625, 0.75, 0.625, 0.75, 0.625, 0.75, 0.625, 0.75, 0.625, 0.75, 0.625, 0.75, 0.625, 0.75, 0.625, 0.75, 0.625, 0.75, 0.625, 0.5, 0.625, 0.5, 0.625, 0.5, 0.625, 0.5, 0.625, 0.5, 0.625, 0.5, 0.625, 0.5, 0.625, 0.5, 0.625, 0.5, 0.625, 0.5, 0.625, 0.5, 0.625, 0.5, 0.625, 0.5, 0.625, 0.75, 0.625, 0.75, 0.625, 0.5, 0.625, 0.75, 0.625, 0.75, 0.625, 0.75, 0.625, 0.75, 0.375, 0.75, 0.375, 0.75, 0.375, 0.75, 0.375, 0.75, 0.625, 0.75, 0.625, 0.75, 0.625, 0.75, 0.625, 0.75, 0.375, 0.5, 0.375, 0.5, 0.375, 0.5, 0.375, 0.5, 0.625, 0.5, 0.625, 0.75, 0.625, 0.75, 0.625, 0.5, 0.625, 0.75, 0.625, 0.75, 0.625, 0.75, 0.625, 0.75, 0.375, 0.5, 0.375, 0.5, 0.375, 0.5, 0.375, 0.5, 0.375, 0.75, 0.375, 0.75, 0.375, 0.75, 0.375, 0.75, 0.375, 0.75, 0.375, 0.5, 0.375, 0.5, 0.375, 0.75, 0.375, 0.75, 0.375, 0.75, 0.375, 0.75, 0.375, 0.75, 0.375, 0.5, 0.375, 0.5, 0.375, 0.5, 0.375, 0.5, 0.375, 0.75, 0.375, 0.5, 0.375, 0.5, 0.375, 0.75, 0.625, 0.5, 0.625, 0.5, 0.625, 0.5, 0.625, 0.5, 0.625, 0.5, 0.625, 0.5, 0.625, 0.5, 0.625, 0.5, 0.625, 0.75, 0.375, 0.75, 0.375, 0.75, 0.625, 0.75, 0.625, 0.75, 0.625, 0.75, 0.625, 0.75, 0.625, 0.75, 0.375, 0.5, 0.375, 0.5, 0.375, 0.5, 0.375, 0.5, 0.625, 0.5, 0.625, 0.5, 0.625, 0.5, 0.625, 0.5, 0.625, 0.5, 0.625, 0.5, 0.625, 0.5, 0.625, 0.5, 0.375, 0.5, 0.375, 0.5, 0.375, 0.5, 0.375, 0.5, 0.375, 0.75, 0.375, 0.75, 0.375, 0.75, 0.375, 0.75, 0.625, 0.75, 0.625, 0.75, 0.625, 0.75, 0.625, 0.75, 0.375, 0.75, 0.375, 0.75, 0.375, 0.75, 0.375, 0.75, 0.625, 0.5, 0.625, 0.75, 0.625, 0.75, 0.625, 0.5, 0.375, 0.5, 0.625, 0.5, 0.625, 0.5, 0.375, 0.5, 0.375, 0.5, 0.375, 0.5, 0.375, 0.5, 0.375, 0.5, 0.625, 0.5, 0.625, 0.5, 0.625, 0.5, 0.625, 0.5, 0.375, 0.75, 0.375, 0.75, 0.375, 0.75, 0.375, 0.75, 0.375, 0.75, 0.375, 0.5, 0.375, 0.5, 0.375, 0.75, 0.625, 0.75, 0.625, 0.75, 0.625, 0.75, 0.625, 0.75, 0.375, 0.75, 0.375, 0.75, 0.375, 0.75, 0.375, 0.75, 0.625, 0.75, 0.625, 0.75, 0.625, 0.75, 0.625, 0.75, 0.375, 0.5, 0.375, 0.5, 0.375, 0.5, 0.375, 0.5, 0.625, 0.5, 0.625, 0.5, 0.625, 0.5, 0.625, 0.5, 0.625, 0.75, 0.625, 0.75, 0.625, 0.75, 0.625, 0.75, 0.375, 0.5, 0.625, 0.5, 0.625, 0.75, 0.375, 0.75, 0.625, 0.5, 0.375, 0.5, 0.375, 0.5, 0.625, 0.5, 0.625, 0.5, 0.375, 0.5, 0.375, 0.5, 0.625, 0.5, 0.375, 0.75, 0.625, 0.75, 0.625, 0.75, 0.375, 0.75, 0.375, 0.75, 0.625, 0.75, 0.625, 0.75, 0.375, 0.75, 0.375, 0.75, 0.375, 0.75, 0.375, 0.75, 0.375, 0.75, 0.375, 0.5, 0.375, 0.5, 0.375, 0.5, 0.375, 0.5, 0.375, 0.5, 0.375, 0.75, 0.375, 0.75, 0.375, 0.5, 0.375, 0.75, 0.375, 0.75, 0.375, 0.75, 0.375, 0.75, 0.375, 0.5, 0.375, 0.5, 0.375, 0.5, 0.375, 0.5, 0.625, 0.5, 0.625, 0.5, 0.625, 0.5, 0.625, 0.5, 0.625, 0.75, 0.625, 0.5, 0.625, 0.5, 0.625, 0.75, 0.625, 0.75, 0.625, 0.75, 0.625, 0.75, 0.625, 0.75, 0.625, 0.5, 0.625, 0.5, 0.625, 0.5, 0.625, 0.5, 0.625, 0.5, 0.625, 0.5, 0.625, 0.5, 0.625, 0.5, 0.625, 0.75, 0.625, 0.75, 0.625, 0.75, 0.625, 0.75, 0.625, 0.75, 0.625, 0.5, 0.625, 0.5, 0.625, 0.75, 0.375, 0.75, 0.375, 0.75, 0.375, 0.75, 0.375, 0.75, 0.375, 0.5, 0.375, 0.75, 0.375, 0.75, 0.375, 0.5, 0.375, 0.0, 0.375, 0.25, 0.375, 0.25, 0.375, 0.0, 0.375, 0.25, 0.375, 0.0, 0.375, 0.0, 0.375, 0.25, 0.375, 0.25, 0.375, 0.25, 0.375, 0.25, 0.375, 0.25, 0.375, 0.0, 0.375, 0.25, 0.375, 0.25, 0.375, 0.0, 0.375, 0.25, 0.625, 0.25, 0.625, 0.25, 0.375, 0.25, 0.625, 0.25, 0.625, 0.25, 0.625, 0.25, 0.625, 0.25, 0.625, 0.25, 0.375, 0.25, 0.375, 0.25, 0.625, 0.25, 0.375, 0.25, 0.375, 0.25, 0.375, 0.25, 0.375, 0.25, 0.625, 0.0, 0.625, 0.25, 0.625, 0.25, 0.625, 0.0, 0.625, 0.25, 0.625, 0.0, 0.625, 0.0, 0.625, 0.25, 0.625, 0.0, 0.625, 0.25, 0.625, 0.25, 0.625, 0.0, 0.625, 0.0, 0.625, 0.0, 0.625, 0.0, 0.625, 0.0, 0.375, 0.0, 0.625, 0.0, 0.625, 0.0, 0.375, 0.0, 0.375, 0.0, 0.625, 0.0, 0.625, 0.0, 0.375, 0.0, 0.625, 0.0, 0.625, 0.0, 0.625, 0.0, 0.625, 0.0, 0.625, 0.0, 0.375, 0.0, 0.375, 0.0, 0.625, 0.0, 0.375, 0.0, 0.625, 0.0, 0.625, 0.25, 0.375, 0.25, 0.375, 0.25, 0.375, 0.0, 0.375, 0.0, 0.375, 0.25, 0.625, 0.25, 0.375, 0.25, 0.375, 0.25, 0.625, 0.25, 0.375, 0.0, 0.625, 0.0, 0.625, 0.0, 0.375, 0.0])
me_cube_003.update()
me_cube_004 = bpy.data.meshes.new('Cube.004')
me_cube_004.from_pydata([(-5.0, 5.0, -1.0), (-5.0, -3.0, -1.0), (-5.0, -3.0, -3.0), (-5.0, 3.0, -1.0), (5.0, -3.0, 1.0), (5.0, 5.0, -1.0), (5.0, 5.0, 1.0), (5.0, 3.0, 1.0), (-5.0, 3.0, 3.0), (-5.0, 3.0, 1.0), (5.0, -1.0, 3.0), (5.0, 1.0, -3.0), (-1.0, 5.0, 1.0), (-1.0, 5.0, -1.0), (1.0, 5.0, -1.0), (1.0, 5.0, 1.0), (-5.0, 5.0, 1.0), (-5.0, 5.0, 3.0), (5.0, -1.0, 1.0), (5.0, -1.0, -1.0), (-1.0, -5.0, -1.0), (-1.0, -5.0, 1.0), (1.0, -5.0, 1.0), (1.0, -5.0, -1.0), (-5.0, 1.0, 1.0), (-5.0, -1.0, 1.0), (5.0, 1.0, -1.0), (5.0, 1.0, 1.0), (1.0, 3.0, -3.0), (-1.0, 3.0, -3.0), (1.0, 5.0, -3.0), (-1.0, 5.0, -3.0), (-1.0, -3.0, -3.0), (1.0, -3.0, -3.0), (-1.0, -5.0, -3.0), (1.0, -5.0, -3.0), (-1.0, 1.0, -5.0), (-1.0, -1.0, -5.0), (1.0, 1.0, -5.0), (1.0, -1.0, -5.0), (1.0, 3.0, -5.0), (-1.0, 3.0, -5.0), (-1.0, -3.0, -5.0), (1.0, -3.0, -5.0), (-5.0, -1.0, -1.0), (-5.0, 1.0, -1.0), (5.0, 3.0, -1.0), (5.0, 3.0, -3.0), (-1.0, 3.0, 3.0), (1.0, 3.0, 3.0), (-1.0, 5.0, 3.0), (1.0, 5.0, 3.0), (1.0, -3.0, 3.0), (-1.0, -3.0, 3.0), (1.0, -5.0, 3.0), (-1.0, -5.0, 3.0), (-1.0, -1.0, 5.0), (-1.0, 1.0, 5.0), (1.0, 1.0, 5.0), (1.0, -1.0, 5.0), (-1.0, 3.0, 5.0), (1.0, 3.0, 5.0), (1.0, -3.0, 5.0), (-1.0, -3.0, 5.0), (3.0, 3.0, -3.0), (3.0, 5.0, 1.0), (3.0, 5.0, -1.0), (3.0, -5.0, 1.0), (3.0, -5.0, -1.0), (3.0, 5.0, -3.0), (3.0, -3.0, -3.0), (3.0, -5.0, -3.0), (3.0, -1.0, -5.0), (3.0, 1.0, -5.0), (3.0, 3.0, -5.0), (3.0, -3.0, -5.0), (3.0, 1.0, 5.0), (3.0, 3.0, 3.0), (3.0, 3.0, 5.0), (3.0, 5.0, 3.0), (3.0, -3.0, 3.0), (3.0, -5.0, 3.0), (3.0, -1.0, 5.0), (3.0, -3.0, 5.0), (5.0, -3.0, -1.0), (5.0, 1.0, 3.0), (5.0, -5.0, 1.0), (5.0, -5.0, -1.0), (5.0, -1.0, -3.0), (5.0, 5.0, -3.0), (5.0, -3.0, -3.0), (5.0, -5.0, -3.0), (5.0, -1.0, -5.0), (5.0, 1.0, -5.0), (5.0, 3.0, -5.0), (5.0, -3.0, -5.0), (5.0, 1.0, 5.0), (5.0, 3.0, 3.0), (5.0, 3.0, 5.0), (5.0, 5.0, 3.0), (5.0, -3.0, 3.0), (5.0, -5.0, 3.0), (5.0, -1.0, 5.0), (5.0, -3.0, 5.0), (-3.0, 5.0, 3.0), (-3.0, 5.0, 1.0), (-3.0, 3.0, 3.0), (-3.0, -3.0, -3.0), (-3.0, 5.0, -1.0), (-3.0, -5.0, -1.0), (-3.0, -5.0, 1.0), (-3.0, 1.0, -5.0), (-3.0, 3.0, -3.0), (-3.0, 3.0, -5.0), (-3.0, 5.0, -3.0), (-3.0, -5.0, -3.0), (-3.0, -1.0, -5.0), (-3.0, -3.0, -5.0), (-3.0, -3.0, 3.0), (-3.0, -5.0, 3.0), (-3.0, -1.0, 5.0), (-3.0, 1.0, 5.0), (-3.0, 3.0, 5.0), (-3.0, -3.0, 5.0), (-5.0, -3.0, 1.0), (-5.0, -1.0, -3.0), (-5.0, -5.0, -1.0), (-5.0, -5.0, 1.0), (-5.0, 1.0, -3.0), (-5.0, 1.0, -5.0), (-5.0, 3.0, -3.0), (-5.0, 3.0, -5.0), (-5.0, 5.0, -3.0), (-5.0, -5.0, -3.0), (-5.0, -1.0, -5.0), (-5.0, -3.0, -5.0), (-5.0, -1.0, 3.0), (-5.0, 1.0, 3.0), (-5.0, -3.0, 3.0), (-5.0, -5.0, 3.0), (-5.0, -1.0, 5.0), (-5.0, 1.0, 5.0), (-5.0, 3.0, 5.0), (-5.0, -3.0, 5.0)], [], [(44, 25, 24, 45), (41, 36, 111, 113), (26, 27, 18, 19), (20, 21, 110, 109), (42, 32, 107, 117), (15, 12, 50, 51), (21, 22, 54, 55), (12, 13, 108, 105), (38, 40, 74, 73), (22, 23, 68, 67), (13, 12, 15, 14), (50, 12, 105, 104), (23, 35, 71, 68), (63, 56, 120, 123), (58, 59, 82, 76), (35, 33, 70, 71), (21, 55, 119, 110), (59, 62, 83, 82), (23, 22, 21, 20), (56, 57, 121, 120), (48, 50, 104, 106), (15, 51, 79, 65), (33, 32, 42, 43), (49, 61, 78, 77), (28, 29, 31, 30), (60, 48, 106, 122), (32, 33, 35, 34), (33, 43, 75, 70), (54, 22, 67, 81), (39, 38, 73, 72), (23, 20, 34, 35), (13, 14, 30, 31), (57, 60, 122, 121), (55, 53, 118, 119), (36, 38, 39, 37), (38, 36, 41, 40), (37, 39, 43, 42), (51, 49, 77, 79), (29, 28, 40, 41), (43, 39, 72, 75), (29, 41, 113, 112), (37, 42, 117, 116), (53, 52, 62, 63), (30, 14, 66, 69), (48, 49, 51, 50), (61, 58, 76, 78), (52, 53, 55, 54), (53, 63, 123, 118), (36, 37, 116, 111), (52, 54, 81, 80), (28, 30, 69, 64), (13, 31, 114, 108), (14, 15, 65, 66), (40, 28, 64, 74), (57, 58, 61, 60), (58, 57, 56, 59), (59, 56, 63, 62), (34, 20, 109, 115), (49, 48, 60, 61), (62, 52, 80, 83), (31, 29, 112, 114), (32, 34, 115, 107), (67, 68, 87, 86), (71, 70, 90, 91), (75, 72, 92, 95), (77, 78, 98, 97), (73, 74, 94, 93), (64, 69, 89, 47), (65, 79, 99, 6), (72, 73, 93, 92), (83, 80, 100, 103), (81, 67, 86, 101), (68, 71, 91, 87), (74, 64, 47, 94), (80, 81, 101, 100), (82, 83, 103, 102), (78, 76, 96, 98), (79, 77, 97, 99), (69, 66, 5, 89), (66, 65, 6, 5), (76, 82, 102, 96), (70, 75, 95, 90), (27, 26, 46, 7), (5, 46, 47, 89), (7, 46, 5, 6), (84, 4, 86, 87), (46, 26, 11, 47), (19, 18, 4, 84), (18, 27, 85, 10), (88, 90, 95, 92), (19, 84, 90, 88), (84, 87, 91, 90), (26, 19, 88, 11), (47, 11, 93, 94), (11, 88, 92, 93), (100, 10, 102, 103), (85, 97, 98, 96), (27, 7, 97, 85), (86, 4, 100, 101), (7, 6, 99, 97), (4, 18, 10, 100), (10, 85, 96, 102), (113, 111, 129, 131), (109, 110, 127, 126), (114, 112, 130, 132), (121, 122, 142, 141), (111, 116, 134, 129), (106, 104, 17, 8), (120, 121, 141, 140), (115, 109, 126, 133), (112, 113, 131, 130), (122, 106, 8, 142), (108, 114, 132, 0), (117, 107, 2, 135), (104, 105, 16, 17), (110, 119, 139, 127), (107, 115, 133, 2), (118, 123, 143, 138), (116, 117, 135, 134), (119, 118, 138, 139), (105, 108, 0, 16), (123, 120, 140, 143), (24, 25, 136, 137), (25, 44, 1, 124), (44, 45, 128, 125), (45, 24, 9, 3), (3, 9, 16, 0), (3, 0, 132, 130), (16, 9, 8, 17), (1, 44, 125, 2), (124, 1, 126, 127), (128, 130, 131, 129), (45, 3, 130, 128), (126, 1, 2, 133), (2, 125, 134, 135), (125, 128, 129, 134), (124, 127, 139, 138), (25, 124, 138, 136), (9, 24, 137, 8), (8, 137, 141, 142), (136, 138, 143, 140), (137, 136, 140, 141)])
_uv = me_cube_004.uv_layers.new(name='UVMap')
_uv.uv.foreach_set('vector', [0.375, 0.0, 0.625, 0.0, 0.625, 0.25, 0.375, 0.25, 0.125, 0.5, 0.125, 0.5, 0.125, 0.5, 0.125, 0.5, 0.375, 0.5, 0.625, 0.5, 0.625, 0.75, 0.375, 0.75, 0.375, 1.0, 0.625, 1.0, 0.625, 1.0, 0.375, 1.0, 0.125, 0.75, 0.125, 0.75, 0.125, 0.75, 0.125, 0.75, 0.625, 0.5, 0.625, 0.25, 0.625, 0.25, 0.625, 0.5, 0.625, 1.0, 0.625, 0.75, 0.625, 0.75, 0.625, 1.0, 0.625, 0.25, 0.375, 0.25, 0.375, 0.25, 0.625, 0.25, 0.375, 0.5, 0.375, 0.5, 0.375, 0.5, 0.375, 0.5, 0.625, 0.75, 0.375, 0.75, 0.375, 0.75, 0.625, 0.75, 0.375, 0.25, 0.625, 0.25, 0.625, 0.5, 0.375, 0.5, 0.625, 0.25, 0.625, 0.25, 0.625, 0.25, 0.625, 0.25, 0.375, 0.75, 0.375, 0.75, 0.375, 0.75, 0.375, 0.75, 0.875, 0.75, 0.875, 0.75, 0.875, 0.75, 0.875, 0.75, 0.625, 0.5, 0.625, 0.75, 0.625, 0.75, 0.625, 0.5, 0.375, 0.75, 0.375, 0.75, 0.375, 0.75, 0.375, 0.75, 0.625, 1.0, 0.625, 1.0, 0.625, 1.0, 0.625, 1.0, 0.625, 0.75, 0.625, 0.75, 0.625, 0.75, 0.625, 0.75, 0.375, 0.75, 0.625, 0.75, 0.625, 1.0, 0.375, 1.0, 0.875, 0.75, 0.875, 0.5, 0.875, 0.5, 0.875, 0.75, 0.875, 0.5, 0.875, 0.5, 0.875, 0.5, 0.875, 0.5, 0.625, 0.5, 0.625, 0.5, 0.625, 0.5, 0.625, 0.5, 0.375, 0.75, 0.125, 0.75, 0.125, 0.75, 0.375, 0.75, 0.625, 0.5, 0.625, 0.5, 0.625, 0.5, 0.625, 0.5, 0.375, 0.5, 0.125, 0.5, 0.125, 0.5, 0.375, 0.5, 0.875, 0.5, 0.875, 0.5, 0.875, 0.5, 0.875, 0.5, 0.125, 0.75, 0.375, 0.75, 0.375, 0.75, 0.125, 0.75, 0.375, 0.75, 0.375, 0.75, 0.375, 0.75, 0.375, 0.75, 0.625, 0.75, 0.625, 0.75, 0.625, 0.75, 0.625, 0.75, 0.375, 0.75, 0.375, 0.5, 0.375, 0.5, 0.375, 0.75, 0.375, 0.75, 0.375, 1.0, 0.375, 1.0, 0.375, 0.75, 0.375, 0.25, 0.375, 0.5, 0.375, 0.5, 0.375, 0.25, 0.875, 0.5, 0.875, 0.5, 0.875, 0.5, 0.875, 0.5, 0.875, 0.75, 0.875, 0.75, 0.875, 0.75, 0.875, 0.75, 0.125, 0.5, 0.375, 0.5, 0.375, 0.75, 0.125, 0.75, 0.375, 0.5, 0.125, 0.5, 0.125, 0.5, 0.375, 0.5, 0.125, 0.75, 0.375, 0.75, 0.375, 0.75, 0.125, 0.75, 0.625, 0.5, 0.625, 0.5, 0.625, 0.5, 0.625, 0.5, 0.125, 0.5, 0.375, 0.5, 0.375, 0.5, 0.125, 0.5, 0.375, 0.75, 0.375, 0.75, 0.375, 0.75, 0.375, 0.75, 0.125, 0.5, 0.125, 0.5, 0.125, 0.5, 0.125, 0.5, 0.125, 0.75, 0.125, 0.75, 0.125, 0.75, 0.125, 0.75, 0.875, 0.75, 0.625, 0.75, 0.625, 0.75, 0.875, 0.75, 0.375, 0.5, 0.375, 0.5, 0.375, 0.5, 0.375, 0.5, 0.875, 0.5, 0.625, 0.5, 0.625, 0.5, 0.875, 0.5, 0.625, 0.5, 0.625, 0.5, 0.625, 0.5, 0.625, 0.5, 0.625, 0.75, 0.875, 0.75, 0.875, 0.75, 0.625, 0.75, 0.875, 0.75, 0.875, 0.75, 0.875, 0.75, 0.875, 0.75, 0.125, 0.5, 0.125, 0.75, 0.125, 0.75, 0.125, 0.5, 0.625, 0.75, 0.625, 0.75, 0.625, 0.75, 0.625, 0.75, 0.375, 0.5, 0.375, 0.5, 0.375, 0.5, 0.375, 0.5, 0.375, 0.25, 0.375, 0.25, 0.375, 0.25, 0.375, 0.25, 0.375, 0.5, 0.625, 0.5, 0.625, 0.5, 0.375, 0.5, 0.375, 0.5, 0.375, 0.5, 0.375, 0.5, 0.375, 0.5, 0.875, 0.5, 0.625, 0.5, 0.625, 0.5, 0.875, 0.5, 0.625, 0.5, 0.875, 0.5, 0.875, 0.75, 0.625, 0.75, 0.625, 0.75, 0.875, 0.75, 0.875, 0.75, 0.625, 0.75, 0.375, 1.0, 0.375, 1.0, 0.375, 1.0, 0.375, 1.0, 0.625, 0.5, 0.875, 0.5, 0.875, 0.5, 0.625, 0.5, 0.625, 0.75, 0.625, 0.75, 0.625, 0.75, 0.625, 0.75, 0.125, 0.5, 0.125, 0.5, 0.125, 0.5, 0.125, 0.5, 0.125, 0.75, 0.125, 0.75, 0.125, 0.75, 0.125, 0.75, 0.625, 0.75, 0.375, 0.75, 0.375, 0.75, 0.625, 0.75, 0.375, 0.75, 0.375, 0.75, 0.375, 0.75, 0.375, 0.75, 0.375, 0.75, 0.375, 0.75, 0.375, 0.75, 0.375, 0.75, 0.625, 0.5, 0.625, 0.5, 0.625, 0.5, 0.625, 0.5, 0.375, 0.5, 0.375, 0.5, 0.375, 0.5, 0.375, 0.5, 0.375, 0.5, 0.375, 0.5, 0.375, 0.5, 0.375, 0.5, 0.625, 0.5, 0.625, 0.5, 0.625, 0.5, 0.625, 0.5, 0.375, 0.75, 0.375, 0.5, 0.375, 0.5, 0.375, 0.75, 0.625, 0.75, 0.625, 0.75, 0.625, 0.75, 0.625, 0.75, 0.625, 0.75, 0.625, 0.75, 0.625, 0.75, 0.625, 0.75, 0.375, 0.75, 0.375, 0.75, 0.375, 0.75, 0.375, 0.75, 0.375, 0.5, 0.375, 0.5, 0.375, 0.5, 0.375, 0.5, 0.625, 0.75, 0.625, 0.75, 0.625, 0.75, 0.625, 0.75, 0.625, 0.75, 0.625, 0.75, 0.625, 0.75, 0.625, 0.75, 0.625, 0.5, 0.625, 0.5, 0.625, 0.5, 0.625, 0.5, 0.625, 0.5, 0.625, 0.5, 0.625, 0.5, 0.625, 0.5, 0.375, 0.5, 0.375, 0.5, 0.375, 0.5, 0.375, 0.5, 0.375, 0.5, 0.625, 0.5, 0.625, 0.5, 0.375, 0.5, 0.625, 0.5, 0.625, 0.75, 0.625, 0.75, 0.625, 0.5, 0.375, 0.75, 0.375, 0.75, 0.375, 0.75, 0.375, 0.75, 0.625, 0.5, 0.375, 0.5, 0.375, 0.5, 0.625, 0.5, 0.375, 0.5, 0.375, 0.5, 0.375, 0.5, 0.375, 0.5, 0.625, 0.5, 0.375, 0.5, 0.375, 0.5, 0.625, 0.5, 0.375, 0.75, 0.625, 0.75, 0.625, 0.75, 0.375, 0.75, 0.375, 0.5, 0.375, 0.5, 0.375, 0.5, 0.375, 0.5, 0.375, 0.75, 0.625, 0.75, 0.625, 0.75, 0.375, 0.75, 0.625, 0.75, 0.625, 0.5, 0.625, 0.5, 0.625, 0.75, 0.375, 0.75, 0.375, 0.75, 0.375, 0.75, 0.375, 0.75, 0.375, 0.75, 0.375, 0.75, 0.375, 0.75, 0.375, 0.75, 0.375, 0.75, 0.375, 0.75, 0.375, 0.75, 0.375, 0.75, 0.375, 0.5, 0.375, 0.75, 0.375, 0.75, 0.375, 0.5, 0.375, 0.5, 0.375, 0.5, 0.375, 0.5, 0.375, 0.5, 0.375, 0.5, 0.375, 0.75, 0.375, 0.75, 0.375, 0.5, 0.625, 0.75, 0.625, 0.75, 0.625, 0.75, 0.625, 0.75, 0.625, 0.5, 0.625, 0.5, 0.625, 0.5, 0.625, 0.5, 0.625, 0.5, 0.625, 0.5, 0.625, 0.5, 0.625, 0.5, 0.625, 0.75, 0.625, 0.75, 0.625, 0.75, 0.625, 0.75, 0.625, 0.5, 0.625, 0.5, 0.625, 0.5, 0.625, 0.5, 0.625, 0.75, 0.625, 0.75, 0.625, 0.75, 0.625, 0.75, 0.625, 0.75, 0.625, 0.5, 0.625, 0.5, 0.625, 0.75, 0.125, 0.5, 0.125, 0.5, 0.125, 0.5, 0.125, 0.5, 0.375, 1.0, 0.625, 1.0, 0.625, 1.0, 0.375, 1.0, 0.125, 0.5, 0.125, 0.5, 0.125, 0.5, 0.125, 0.5, 0.875, 0.5, 0.875, 0.5, 0.875, 0.5, 0.875, 0.5, 0.125, 0.5, 0.125, 0.75, 0.125, 0.75, 0.125, 0.5, 0.875, 0.5, 0.875, 0.5, 0.875, 0.5, 0.875, 0.5, 0.875, 0.75, 0.875, 0.5, 0.875, 0.5, 0.875, 0.75, 0.375, 1.0, 0.375, 1.0, 0.375, 1.0, 0.375, 1.0, 0.125, 0.5, 0.125, 0.5, 0.125, 0.5, 0.125, 0.5, 0.875, 0.5, 0.875, 0.5, 0.875, 0.5, 0.875, 0.5, 0.375, 0.25, 0.375, 0.25, 0.375, 0.25, 0.375, 0.25, 0.125, 0.75, 0.125, 0.75, 0.125, 0.75, 0.125, 0.75, 0.625, 0.25, 0.625, 0.25, 0.625, 0.25, 0.625, 0.25, 0.625, 1.0, 0.625, 1.0, 0.625, 1.0, 0.625, 1.0, 0.125, 0.75, 0.125, 0.75, 0.125, 0.75, 0.125, 0.75, 0.875, 0.75, 0.875, 0.75, 0.875, 0.75, 0.875, 0.75, 0.125, 0.75, 0.125, 0.75, 0.125, 0.75, 0.125, 0.75, 0.875, 0.75, 0.875, 0.75, 0.875, 0.75, 0.875, 0.75, 0.625, 0.25, 0.375, 0.25, 0.375, 0.25, 0.625, 0.25, 0.875, 0.75, 0.875, 0.75, 0.875, 0.75, 0.875, 0.75, 0.625, 0.25, 0.625, 0.0, 0.625, 0.0, 0.625, 0.25, 0.625, 0.0, 0.375, 0.0, 0.375, 0.0, 0.625, 0.0, 0.375, 0.0, 0.375, 0.25, 0.375, 0.25, 0.375, 0.0, 0.375, 0.25, 0.625, 0.25, 0.625, 0.25, 0.375, 0.25, 0.375, 0.25, 0.625, 0.25, 0.625, 0.25, 0.375, 0.25, 0.375, 0.25, 0.375, 0.25, 0.375, 0.25, 0.375, 0.25, 0.625, 0.25, 0.625, 0.25, 0.625, 0.25, 0.625, 0.25, 0.375, 0.0, 0.375, 0.0, 0.375, 0.0, 0.375, 0.0, 0.625, 0.0, 0.375, 0.0, 0.375, 0.0, 0.625, 0.0, 0.375, 0.25, 0.375, 0.25, 0.375, 0.25, 0.375, 0.25, 0.375, 0.25, 0.375, 0.25, 0.375, 0.25, 0.375, 0.25, 0.375, 0.0, 0.375, 0.0, 0.375, 0.0, 0.375, 0.0, 0.375, 0.0, 0.375, 0.0, 0.375, 0.0, 0.375, 0.0, 0.375, 0.0, 0.375, 0.25, 0.375, 0.25, 0.375, 0.0, 0.625, 0.0, 0.625, 0.0, 0.625, 0.0, 0.625, 0.0, 0.625, 0.0, 0.625, 0.0, 0.625, 0.0, 0.625, 0.0, 0.625, 0.25, 0.625, 0.25, 0.625, 0.25, 0.625, 0.25, 0.625, 0.25, 0.625, 0.25, 0.625, 0.25, 0.625, 0.25, 0.625, 0.0, 0.625, 0.0, 0.625, 0.0, 0.625, 0.0, 0.625, 0.25, 0.625, 0.0, 0.625, 0.0, 0.625, 0.25])
me_cube_004.update()

# ---- objects
ob_snake_head_col = bpy.data.objects.new('snake_head-col', me_cube_005)
ob_snake_tailpiece_col = bpy.data.objects.new('snake_tailpiece-col', me_cube_003)
ob_snake_bodypiece_col = bpy.data.objects.new('snake_bodypiece-col', me_cube_004)

# ---- transforms, parenting, visibility, modifiers, constraints
ob_snake_head_col.location = (-5.168e-09, 0.0, 0.0)
ob_snake_head_col.scale = (-0.5, -0.5, -0.5)
_vg = ob_snake_head_col.vertex_groups.new(name='Bones')
_vg = ob_snake_head_col.vertex_groups.new(name='Bone')
_vg.add([122, 123, 124, 125, 126, 127, 128, 129, 130, 131, 132, 133, 134, 135, 136, 137, 138, 139, 140, 141, 142, 143, 144, 145, 146, 147, 148, 149, 150, 151, 152, 153, 154, 155, 156, 157, 158, 159, 160, 161, 162, 163, 164, 165, 166, 167, 168, 169, 170, 171, 172, 173], 1.0, 'REPLACE')
_m = ob_snake_head_col.modifiers.new('Armature', 'ARMATURE')
ob_snake_tailpiece_col.location = (-12.0, 0.0, 0.0)
ob_snake_tailpiece_col.scale = (-0.5, -0.5, -0.5)
ob_snake_bodypiece_col.location = (-23.0, 0.0, 0.0)
ob_snake_bodypiece_col.scale = (-0.5, -0.5, -0.5)

# ---- collection membership
col_head.objects.link(ob_snake_head_col)
col_tail.objects.link(ob_snake_tailpiece_col)
col_body.objects.link(ob_snake_bodypiece_col)
def _layer_coll(name, lc=None):
    lc = lc or bpy.context.view_layer.layer_collection
    for c in lc.children:
        if c.name == name: return c
        r = _layer_coll(name, c)
        if r: return r
_layer_coll('tail').exclude = True
_layer_coll('body').exclude = True

# ---- scene / render settings (as saved in the file)
scene.frame_start = 1; scene.frame_end = 250; scene.frame_set(0)
scene.render.engine = 'BLENDER_EEVEE_NEXT'
scene.cycles.sampling_pattern = 'TABULATED_SOBOL'
bpy.context.view_layer.update()

# ---- added for rendering (the .blend has no active camera and no usable light): camera, sun
cam_auto = bpy.data.cameras.new('AutoCamera')
cam_auto.lens = 50.0
cam_auto.sensor_width = 36.0
cam_auto.clip_end = 1000.0
ob_auto_camera = bpy.data.objects.new('AutoCamera', cam_auto)
scene.collection.objects.link(ob_auto_camera)
ob_auto_camera.location = (18.7574, -23.7089, 15.8059)
ob_auto_camera.rotation_euler = (1.09748, -7.21219e-08, 0.694738)
scene.camera = ob_auto_camera
light_auto_sun = bpy.data.lights.new('AutoSun', 'SUN')
light_auto_sun.energy = 3.0
light_auto_sun.angle = 0.0523599
ob_auto_sun = bpy.data.objects.new('AutoSun', light_auto_sun)
scene.collection.objects.link(ob_auto_sun)
ob_auto_sun.rotation_euler = (0.872665, 0.174533, 0.523599)
bpy.context.view_layer.update()
